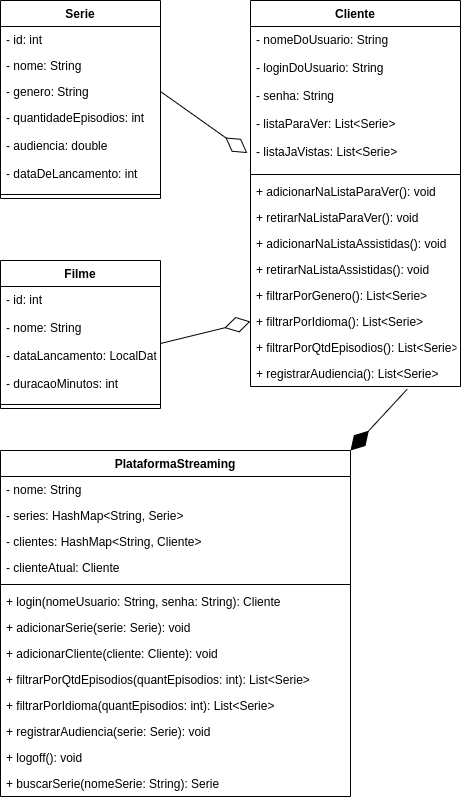

The diagram above was exported from draw.io. Its source (the exported page's mxGraphModel, read from the mxfile embedded in the PNG):
<mxGraphModel dx="647" dy="312" grid="1" gridSize="10" guides="1" tooltips="1" connect="1" arrows="1" fold="1" page="1" pageScale="1" pageWidth="850" pageHeight="1100" math="0" shadow="0">
  <root>
    <mxCell id="0" />
    <mxCell id="1" parent="0" />
    <mxCell id="qRrMNeeaJcUSU1UGMeL6-5" value="Serie" style="swimlane;fontStyle=1;align=center;verticalAlign=top;childLayout=stackLayout;horizontal=1;startSize=26;horizontalStack=0;resizeParent=1;resizeParentMax=0;resizeLast=0;collapsible=1;marginBottom=0;" vertex="1" parent="1">
      <mxGeometry x="210" y="50" width="160" height="198" as="geometry" />
    </mxCell>
    <mxCell id="qRrMNeeaJcUSU1UGMeL6-2" value="- id: int    " style="text;strokeColor=none;fillColor=none;align=left;verticalAlign=top;spacingLeft=4;spacingRight=4;overflow=hidden;rotatable=0;points=[[0,0.5],[1,0.5]];portConstraint=eastwest;" vertex="1" parent="qRrMNeeaJcUSU1UGMeL6-5">
      <mxGeometry y="26" width="160" height="26" as="geometry" />
    </mxCell>
    <mxCell id="qRrMNeeaJcUSU1UGMeL6-3" value="- nome: String" style="text;strokeColor=none;fillColor=none;align=left;verticalAlign=top;spacingLeft=4;spacingRight=4;overflow=hidden;rotatable=0;points=[[0,0.5],[1,0.5]];portConstraint=eastwest;" vertex="1" parent="qRrMNeeaJcUSU1UGMeL6-5">
      <mxGeometry y="52" width="160" height="26" as="geometry" />
    </mxCell>
    <mxCell id="qRrMNeeaJcUSU1UGMeL6-4" value="- genero: String&#10;" style="text;strokeColor=none;fillColor=none;align=left;verticalAlign=top;spacingLeft=4;spacingRight=4;overflow=hidden;rotatable=0;points=[[0,0.5],[1,0.5]];portConstraint=eastwest;" vertex="1" parent="qRrMNeeaJcUSU1UGMeL6-5">
      <mxGeometry y="78" width="160" height="26" as="geometry" />
    </mxCell>
    <mxCell id="qRrMNeeaJcUSU1UGMeL6-6" value="- quantidadeEpisodios: int&#10;&#10;- audiencia: double&#10;&#10;- dataDeLancamento: int" style="text;strokeColor=none;fillColor=none;align=left;verticalAlign=top;spacingLeft=4;spacingRight=4;overflow=hidden;rotatable=0;points=[[0,0.5],[1,0.5]];portConstraint=eastwest;" vertex="1" parent="qRrMNeeaJcUSU1UGMeL6-5">
      <mxGeometry y="104" width="160" height="86" as="geometry" />
    </mxCell>
    <mxCell id="qRrMNeeaJcUSU1UGMeL6-7" value="" style="line;strokeWidth=1;fillColor=none;align=left;verticalAlign=middle;spacingTop=-1;spacingLeft=3;spacingRight=3;rotatable=0;labelPosition=right;points=[];portConstraint=eastwest;strokeColor=inherit;" vertex="1" parent="qRrMNeeaJcUSU1UGMeL6-5">
      <mxGeometry y="190" width="160" height="8" as="geometry" />
    </mxCell>
    <mxCell id="qRrMNeeaJcUSU1UGMeL6-9" value="Filme" style="swimlane;fontStyle=1;align=center;verticalAlign=top;childLayout=stackLayout;horizontal=1;startSize=26;horizontalStack=0;resizeParent=1;resizeParentMax=0;resizeLast=0;collapsible=1;marginBottom=0;" vertex="1" parent="1">
      <mxGeometry x="210" y="310" width="160" height="148" as="geometry" />
    </mxCell>
    <mxCell id="qRrMNeeaJcUSU1UGMeL6-10" value="- id: int&#10;&#10;- nome: String&#10;&#10;- dataLancamento: LocalDate&#10;&#10;- duracaoMinutos: int&#10;" style="text;strokeColor=none;fillColor=none;align=left;verticalAlign=top;spacingLeft=4;spacingRight=4;overflow=hidden;rotatable=0;points=[[0,0.5],[1,0.5]];portConstraint=eastwest;" vertex="1" parent="qRrMNeeaJcUSU1UGMeL6-9">
      <mxGeometry y="26" width="160" height="114" as="geometry" />
    </mxCell>
    <mxCell id="qRrMNeeaJcUSU1UGMeL6-11" value="" style="line;strokeWidth=1;fillColor=none;align=left;verticalAlign=middle;spacingTop=-1;spacingLeft=3;spacingRight=3;rotatable=0;labelPosition=right;points=[];portConstraint=eastwest;strokeColor=inherit;" vertex="1" parent="qRrMNeeaJcUSU1UGMeL6-9">
      <mxGeometry y="140" width="160" height="8" as="geometry" />
    </mxCell>
    <mxCell id="qRrMNeeaJcUSU1UGMeL6-13" value="Cliente&#10;" style="swimlane;fontStyle=1;align=center;verticalAlign=top;childLayout=stackLayout;horizontal=1;startSize=26;horizontalStack=0;resizeParent=1;resizeParentMax=0;resizeLast=0;collapsible=1;marginBottom=0;" vertex="1" parent="1">
      <mxGeometry x="460" y="50" width="210" height="386" as="geometry" />
    </mxCell>
    <mxCell id="qRrMNeeaJcUSU1UGMeL6-14" value="- nomeDoUsuario: String&#10;&#10;- loginDoUsuario: String&#10;&#10;- senha: String&#10;&#10;- listaParaVer: List&lt;Serie&gt;&#10;&#10;- listaJaVistas: List&lt;Serie&gt;" style="text;strokeColor=none;fillColor=none;align=left;verticalAlign=top;spacingLeft=4;spacingRight=4;overflow=hidden;rotatable=0;points=[[0,0.5],[1,0.5]];portConstraint=eastwest;" vertex="1" parent="qRrMNeeaJcUSU1UGMeL6-13">
      <mxGeometry y="26" width="210" height="144" as="geometry" />
    </mxCell>
    <mxCell id="qRrMNeeaJcUSU1UGMeL6-15" value="" style="line;strokeWidth=1;fillColor=none;align=left;verticalAlign=middle;spacingTop=-1;spacingLeft=3;spacingRight=3;rotatable=0;labelPosition=right;points=[];portConstraint=eastwest;strokeColor=inherit;" vertex="1" parent="qRrMNeeaJcUSU1UGMeL6-13">
      <mxGeometry y="170" width="210" height="8" as="geometry" />
    </mxCell>
    <mxCell id="qRrMNeeaJcUSU1UGMeL6-16" value="+ adicionarNaListaParaVer(): void" style="text;strokeColor=none;fillColor=none;align=left;verticalAlign=top;spacingLeft=4;spacingRight=4;overflow=hidden;rotatable=0;points=[[0,0.5],[1,0.5]];portConstraint=eastwest;" vertex="1" parent="qRrMNeeaJcUSU1UGMeL6-13">
      <mxGeometry y="178" width="210" height="26" as="geometry" />
    </mxCell>
    <mxCell id="qRrMNeeaJcUSU1UGMeL6-20" value="+ retirarNaListaParaVer(): void" style="text;strokeColor=none;fillColor=none;align=left;verticalAlign=top;spacingLeft=4;spacingRight=4;overflow=hidden;rotatable=0;points=[[0,0.5],[1,0.5]];portConstraint=eastwest;" vertex="1" parent="qRrMNeeaJcUSU1UGMeL6-13">
      <mxGeometry y="204" width="210" height="26" as="geometry" />
    </mxCell>
    <mxCell id="qRrMNeeaJcUSU1UGMeL6-18" value="+ adicionarNaListaAssistidas(): void" style="text;strokeColor=none;fillColor=none;align=left;verticalAlign=top;spacingLeft=4;spacingRight=4;overflow=hidden;rotatable=0;points=[[0,0.5],[1,0.5]];portConstraint=eastwest;" vertex="1" parent="qRrMNeeaJcUSU1UGMeL6-13">
      <mxGeometry y="230" width="210" height="26" as="geometry" />
    </mxCell>
    <mxCell id="qRrMNeeaJcUSU1UGMeL6-19" value="+ retirarNaListaAssistidas(): void" style="text;strokeColor=none;fillColor=none;align=left;verticalAlign=top;spacingLeft=4;spacingRight=4;overflow=hidden;rotatable=0;points=[[0,0.5],[1,0.5]];portConstraint=eastwest;" vertex="1" parent="qRrMNeeaJcUSU1UGMeL6-13">
      <mxGeometry y="256" width="210" height="26" as="geometry" />
    </mxCell>
    <mxCell id="qRrMNeeaJcUSU1UGMeL6-21" value="+ filtrarPorGenero(): List&lt;Serie&gt;" style="text;strokeColor=none;fillColor=none;align=left;verticalAlign=top;spacingLeft=4;spacingRight=4;overflow=hidden;rotatable=0;points=[[0,0.5],[1,0.5]];portConstraint=eastwest;" vertex="1" parent="qRrMNeeaJcUSU1UGMeL6-13">
      <mxGeometry y="282" width="210" height="26" as="geometry" />
    </mxCell>
    <mxCell id="qRrMNeeaJcUSU1UGMeL6-22" value="+ filtrarPorIdioma(): List&lt;Serie&gt;" style="text;strokeColor=none;fillColor=none;align=left;verticalAlign=top;spacingLeft=4;spacingRight=4;overflow=hidden;rotatable=0;points=[[0,0.5],[1,0.5]];portConstraint=eastwest;" vertex="1" parent="qRrMNeeaJcUSU1UGMeL6-13">
      <mxGeometry y="308" width="210" height="26" as="geometry" />
    </mxCell>
    <mxCell id="qRrMNeeaJcUSU1UGMeL6-23" value="+ filtrarPorQtdEpisodios(): List&lt;Serie&gt;" style="text;strokeColor=none;fillColor=none;align=left;verticalAlign=top;spacingLeft=4;spacingRight=4;overflow=hidden;rotatable=0;points=[[0,0.5],[1,0.5]];portConstraint=eastwest;" vertex="1" parent="qRrMNeeaJcUSU1UGMeL6-13">
      <mxGeometry y="334" width="210" height="26" as="geometry" />
    </mxCell>
    <mxCell id="qRrMNeeaJcUSU1UGMeL6-24" value="+ registrarAudiencia(): List&lt;Serie&gt;" style="text;strokeColor=none;fillColor=none;align=left;verticalAlign=top;spacingLeft=4;spacingRight=4;overflow=hidden;rotatable=0;points=[[0,0.5],[1,0.5]];portConstraint=eastwest;" vertex="1" parent="qRrMNeeaJcUSU1UGMeL6-13">
      <mxGeometry y="360" width="210" height="26" as="geometry" />
    </mxCell>
    <mxCell id="qRrMNeeaJcUSU1UGMeL6-26" value="PlataformaStreaming" style="swimlane;fontStyle=1;align=center;verticalAlign=top;childLayout=stackLayout;horizontal=1;startSize=26;horizontalStack=0;resizeParent=1;resizeParentMax=0;resizeLast=0;collapsible=1;marginBottom=0;" vertex="1" parent="1">
      <mxGeometry x="210" y="500" width="350" height="346" as="geometry" />
    </mxCell>
    <mxCell id="qRrMNeeaJcUSU1UGMeL6-27" value="- nome: String" style="text;strokeColor=none;fillColor=none;align=left;verticalAlign=top;spacingLeft=4;spacingRight=4;overflow=hidden;rotatable=0;points=[[0,0.5],[1,0.5]];portConstraint=eastwest;" vertex="1" parent="qRrMNeeaJcUSU1UGMeL6-26">
      <mxGeometry y="26" width="350" height="26" as="geometry" />
    </mxCell>
    <mxCell id="qRrMNeeaJcUSU1UGMeL6-30" value="- series: HashMap&lt;String, Serie&gt;" style="text;strokeColor=none;fillColor=none;align=left;verticalAlign=top;spacingLeft=4;spacingRight=4;overflow=hidden;rotatable=0;points=[[0,0.5],[1,0.5]];portConstraint=eastwest;" vertex="1" parent="qRrMNeeaJcUSU1UGMeL6-26">
      <mxGeometry y="52" width="350" height="26" as="geometry" />
    </mxCell>
    <mxCell id="qRrMNeeaJcUSU1UGMeL6-31" value="- clientes: HashMap&lt;String, Cliente&gt;" style="text;strokeColor=none;fillColor=none;align=left;verticalAlign=top;spacingLeft=4;spacingRight=4;overflow=hidden;rotatable=0;points=[[0,0.5],[1,0.5]];portConstraint=eastwest;" vertex="1" parent="qRrMNeeaJcUSU1UGMeL6-26">
      <mxGeometry y="78" width="350" height="26" as="geometry" />
    </mxCell>
    <mxCell id="qRrMNeeaJcUSU1UGMeL6-32" value="- clienteAtual: Cliente" style="text;strokeColor=none;fillColor=none;align=left;verticalAlign=top;spacingLeft=4;spacingRight=4;overflow=hidden;rotatable=0;points=[[0,0.5],[1,0.5]];portConstraint=eastwest;" vertex="1" parent="qRrMNeeaJcUSU1UGMeL6-26">
      <mxGeometry y="104" width="350" height="26" as="geometry" />
    </mxCell>
    <mxCell id="qRrMNeeaJcUSU1UGMeL6-28" value="" style="line;strokeWidth=1;fillColor=none;align=left;verticalAlign=middle;spacingTop=-1;spacingLeft=3;spacingRight=3;rotatable=0;labelPosition=right;points=[];portConstraint=eastwest;strokeColor=inherit;" vertex="1" parent="qRrMNeeaJcUSU1UGMeL6-26">
      <mxGeometry y="130" width="350" height="8" as="geometry" />
    </mxCell>
    <mxCell id="qRrMNeeaJcUSU1UGMeL6-29" value="+ login(nomeUsuario: String, senha: String): Cliente" style="text;strokeColor=none;fillColor=none;align=left;verticalAlign=top;spacingLeft=4;spacingRight=4;overflow=hidden;rotatable=0;points=[[0,0.5],[1,0.5]];portConstraint=eastwest;" vertex="1" parent="qRrMNeeaJcUSU1UGMeL6-26">
      <mxGeometry y="138" width="350" height="26" as="geometry" />
    </mxCell>
    <mxCell id="qRrMNeeaJcUSU1UGMeL6-33" value="+ adicionarSerie(serie: Serie): void" style="text;strokeColor=none;fillColor=none;align=left;verticalAlign=top;spacingLeft=4;spacingRight=4;overflow=hidden;rotatable=0;points=[[0,0.5],[1,0.5]];portConstraint=eastwest;" vertex="1" parent="qRrMNeeaJcUSU1UGMeL6-26">
      <mxGeometry y="164" width="350" height="26" as="geometry" />
    </mxCell>
    <mxCell id="qRrMNeeaJcUSU1UGMeL6-34" value="+ adicionarCliente(cliente: Cliente): void" style="text;strokeColor=none;fillColor=none;align=left;verticalAlign=top;spacingLeft=4;spacingRight=4;overflow=hidden;rotatable=0;points=[[0,0.5],[1,0.5]];portConstraint=eastwest;" vertex="1" parent="qRrMNeeaJcUSU1UGMeL6-26">
      <mxGeometry y="190" width="350" height="26" as="geometry" />
    </mxCell>
    <mxCell id="qRrMNeeaJcUSU1UGMeL6-35" value="+ filtrarPorQtdEpisodios(quantEpisodios: int): List&lt;Serie&gt;" style="text;strokeColor=none;fillColor=none;align=left;verticalAlign=top;spacingLeft=4;spacingRight=4;overflow=hidden;rotatable=0;points=[[0,0.5],[1,0.5]];portConstraint=eastwest;" vertex="1" parent="qRrMNeeaJcUSU1UGMeL6-26">
      <mxGeometry y="216" width="350" height="26" as="geometry" />
    </mxCell>
    <mxCell id="qRrMNeeaJcUSU1UGMeL6-39" value="+ filtrarPorIdioma(quantEpisodios: int): List&lt;Serie&gt;" style="text;strokeColor=none;fillColor=none;align=left;verticalAlign=top;spacingLeft=4;spacingRight=4;overflow=hidden;rotatable=0;points=[[0,0.5],[1,0.5]];portConstraint=eastwest;" vertex="1" parent="qRrMNeeaJcUSU1UGMeL6-26">
      <mxGeometry y="242" width="350" height="26" as="geometry" />
    </mxCell>
    <mxCell id="qRrMNeeaJcUSU1UGMeL6-36" value="+ registrarAudiencia(serie: Serie): void" style="text;strokeColor=none;fillColor=none;align=left;verticalAlign=top;spacingLeft=4;spacingRight=4;overflow=hidden;rotatable=0;points=[[0,0.5],[1,0.5]];portConstraint=eastwest;" vertex="1" parent="qRrMNeeaJcUSU1UGMeL6-26">
      <mxGeometry y="268" width="350" height="26" as="geometry" />
    </mxCell>
    <mxCell id="qRrMNeeaJcUSU1UGMeL6-37" value="+ logoff(): void" style="text;strokeColor=none;fillColor=none;align=left;verticalAlign=top;spacingLeft=4;spacingRight=4;overflow=hidden;rotatable=0;points=[[0,0.5],[1,0.5]];portConstraint=eastwest;" vertex="1" parent="qRrMNeeaJcUSU1UGMeL6-26">
      <mxGeometry y="294" width="350" height="26" as="geometry" />
    </mxCell>
    <mxCell id="qRrMNeeaJcUSU1UGMeL6-38" value="+ buscarSerie(nomeSerie: String): Serie" style="text;strokeColor=none;fillColor=none;align=left;verticalAlign=top;spacingLeft=4;spacingRight=4;overflow=hidden;rotatable=0;points=[[0,0.5],[1,0.5]];portConstraint=eastwest;" vertex="1" parent="qRrMNeeaJcUSU1UGMeL6-26">
      <mxGeometry y="320" width="350" height="26" as="geometry" />
    </mxCell>
    <mxCell id="qRrMNeeaJcUSU1UGMeL6-40" value="" style="endArrow=diamondThin;endFill=0;endSize=24;html=1;rounded=0;entryX=0;entryY=0.5;entryDx=0;entryDy=0;exitX=1;exitY=0.5;exitDx=0;exitDy=0;" edge="1" parent="1" source="qRrMNeeaJcUSU1UGMeL6-10" target="qRrMNeeaJcUSU1UGMeL6-22">
      <mxGeometry width="160" relative="1" as="geometry">
        <mxPoint x="420" y="330" as="sourcePoint" />
        <mxPoint x="580" y="330" as="targetPoint" />
        <Array as="points" />
      </mxGeometry>
    </mxCell>
    <mxCell id="qRrMNeeaJcUSU1UGMeL6-41" value="" style="endArrow=diamondThin;endFill=0;endSize=24;html=1;rounded=0;exitX=1;exitY=0.5;exitDx=0;exitDy=0;entryX=-0.015;entryY=0.879;entryDx=0;entryDy=0;entryPerimeter=0;" edge="1" parent="1" source="qRrMNeeaJcUSU1UGMeL6-4" target="qRrMNeeaJcUSU1UGMeL6-14">
      <mxGeometry width="160" relative="1" as="geometry">
        <mxPoint x="380" y="290" as="sourcePoint" />
        <mxPoint x="540" y="290" as="targetPoint" />
      </mxGeometry>
    </mxCell>
    <mxCell id="qRrMNeeaJcUSU1UGMeL6-42" value="" style="endArrow=diamondThin;endFill=1;endSize=24;html=1;rounded=0;exitX=0.746;exitY=1.106;exitDx=0;exitDy=0;exitPerimeter=0;entryX=1;entryY=0;entryDx=0;entryDy=0;" edge="1" parent="1" source="qRrMNeeaJcUSU1UGMeL6-24" target="qRrMNeeaJcUSU1UGMeL6-26">
      <mxGeometry width="160" relative="1" as="geometry">
        <mxPoint x="380" y="290" as="sourcePoint" />
        <mxPoint x="540" y="290" as="targetPoint" />
      </mxGeometry>
    </mxCell>
  </root>
</mxGraphModel>